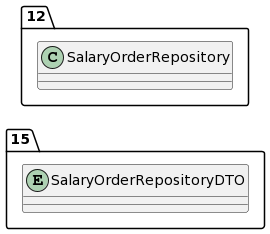

The diagram above was rendered by PlantUML. Its source (embedded in the PNG):
@startuml
allow_mixing
left to right direction
package "15"{
entity SalaryOrderRepositoryDTO

}
package "12"{
class SalaryOrderRepository
}
@enduml